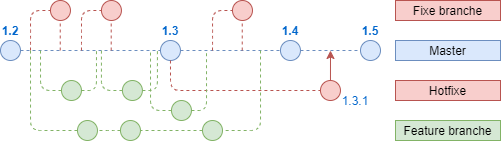

The diagram above was exported from draw.io. Its source (the exported page's mxGraphModel, read from the mxfile embedded in the PNG):
<mxGraphModel dx="981" dy="486" grid="1" gridSize="10" guides="1" tooltips="1" connect="1" arrows="1" fold="1" page="1" pageScale="1" pageWidth="850" pageHeight="1100" math="0" shadow="0">
  <root>
    <mxCell id="0" />
    <mxCell id="1" parent="0" />
    <mxCell id="3PP7fq7s8rxcsky3WbQ2-178" value="1.2" style="ellipse;whiteSpace=wrap;html=1;aspect=fixed;fillColor=#dae8fc;strokeColor=#6c8ebf;fontStyle=1;labelPosition=center;verticalLabelPosition=top;align=center;verticalAlign=bottom;fontColor=#0066CC;" vertex="1" parent="1">
      <mxGeometry x="30" y="60" width="20" height="20" as="geometry" />
    </mxCell>
    <mxCell id="3PP7fq7s8rxcsky3WbQ2-179" value="1.3" style="ellipse;whiteSpace=wrap;html=1;aspect=fixed;fillColor=#dae8fc;strokeColor=#6c8ebf;fontStyle=1;labelPosition=center;verticalLabelPosition=top;align=center;verticalAlign=bottom;fontColor=#0066CC;" vertex="1" parent="1">
      <mxGeometry x="189.97" y="60" width="20" height="20" as="geometry" />
    </mxCell>
    <mxCell id="3PP7fq7s8rxcsky3WbQ2-180" value="1.4" style="ellipse;whiteSpace=wrap;html=1;aspect=fixed;fillColor=#dae8fc;strokeColor=#6c8ebf;fontStyle=1;labelPosition=center;verticalLabelPosition=top;align=center;verticalAlign=bottom;fontColor=#0066CC;" vertex="1" parent="1">
      <mxGeometry x="309.97" y="60" width="20" height="20" as="geometry" />
    </mxCell>
    <mxCell id="3PP7fq7s8rxcsky3WbQ2-181" value="1.5" style="ellipse;whiteSpace=wrap;html=1;aspect=fixed;fillColor=#dae8fc;strokeColor=#6c8ebf;fontStyle=1;labelPosition=center;verticalLabelPosition=top;align=center;verticalAlign=bottom;fontColor=#0066CC;" vertex="1" parent="1">
      <mxGeometry x="390" y="60" width="20" height="20" as="geometry" />
    </mxCell>
    <mxCell id="3PP7fq7s8rxcsky3WbQ2-184" value="" style="endArrow=none;dashed=1;html=1;fillColor=#dae8fc;strokeColor=#6c8ebf;exitX=1;exitY=0.5;exitDx=0;exitDy=0;entryX=0;entryY=0.5;entryDx=0;entryDy=0;" edge="1" parent="1" source="3PP7fq7s8rxcsky3WbQ2-178" target="3PP7fq7s8rxcsky3WbQ2-179">
      <mxGeometry width="50" height="50" relative="1" as="geometry">
        <mxPoint x="10" y="-240" as="sourcePoint" />
        <mxPoint x="116.97000000000003" y="-240" as="targetPoint" />
        <Array as="points" />
      </mxGeometry>
    </mxCell>
    <mxCell id="3PP7fq7s8rxcsky3WbQ2-185" value="" style="endArrow=none;dashed=1;html=1;fillColor=#dae8fc;strokeColor=#6c8ebf;exitX=1;exitY=0.5;exitDx=0;exitDy=0;entryX=0;entryY=0.5;entryDx=0;entryDy=0;" edge="1" parent="1" source="3PP7fq7s8rxcsky3WbQ2-179" target="3PP7fq7s8rxcsky3WbQ2-180">
      <mxGeometry width="50" height="50" relative="1" as="geometry">
        <mxPoint x="60" y="80" as="sourcePoint" />
        <mxPoint x="199.97000000000014" y="80" as="targetPoint" />
        <Array as="points" />
      </mxGeometry>
    </mxCell>
    <mxCell id="3PP7fq7s8rxcsky3WbQ2-186" value="" style="endArrow=none;dashed=1;html=1;fillColor=#dae8fc;strokeColor=#6c8ebf;exitX=1;exitY=0.5;exitDx=0;exitDy=0;entryX=0;entryY=0.5;entryDx=0;entryDy=0;" edge="1" parent="1" source="3PP7fq7s8rxcsky3WbQ2-180" target="3PP7fq7s8rxcsky3WbQ2-181">
      <mxGeometry width="50" height="50" relative="1" as="geometry">
        <mxPoint x="70" y="90" as="sourcePoint" />
        <mxPoint x="209.97000000000014" y="90" as="targetPoint" />
        <Array as="points" />
      </mxGeometry>
    </mxCell>
    <mxCell id="3PP7fq7s8rxcsky3WbQ2-187" value="" style="ellipse;whiteSpace=wrap;html=1;aspect=fixed;fillColor=#f8cecc;strokeColor=#b85450;" vertex="1" parent="1">
      <mxGeometry x="349.97" y="100" width="20" height="20" as="geometry" />
    </mxCell>
    <mxCell id="3PP7fq7s8rxcsky3WbQ2-188" style="edgeStyle=orthogonalEdgeStyle;rounded=1;orthogonalLoop=1;jettySize=auto;html=1;fillColor=#f8cecc;strokeColor=#b85450;dashed=1;endArrow=none;endFill=0;entryX=0;entryY=0.5;entryDx=0;entryDy=0;exitX=0.5;exitY=1;exitDx=0;exitDy=0;" edge="1" parent="1" source="3PP7fq7s8rxcsky3WbQ2-179" target="3PP7fq7s8rxcsky3WbQ2-187">
      <mxGeometry relative="1" as="geometry">
        <Array as="points">
          <mxPoint x="200" y="110" />
        </Array>
        <mxPoint x="180" y="100" as="sourcePoint" />
        <mxPoint x="310" y="140" as="targetPoint" />
      </mxGeometry>
    </mxCell>
    <mxCell id="3PP7fq7s8rxcsky3WbQ2-189" value="1.3.1" style="text;html=1;strokeColor=none;fillColor=none;align=center;verticalAlign=middle;whiteSpace=wrap;rounded=0;fontColor=#0066CC;" vertex="1" parent="1">
      <mxGeometry x="369.97" y="110" width="30" height="20" as="geometry" />
    </mxCell>
    <mxCell id="3PP7fq7s8rxcsky3WbQ2-190" value="" style="endArrow=classic;html=1;rounded=0;fontColor=#0066CC;edgeStyle=orthogonalEdgeStyle;exitX=0.5;exitY=0;exitDx=0;exitDy=0;strokeColor=#B85450;" edge="1" parent="1" source="3PP7fq7s8rxcsky3WbQ2-187">
      <mxGeometry width="50" height="50" relative="1" as="geometry">
        <mxPoint x="280" y="60" as="sourcePoint" />
        <mxPoint x="360" y="70" as="targetPoint" />
      </mxGeometry>
    </mxCell>
    <mxCell id="3PP7fq7s8rxcsky3WbQ2-191" value="" style="ellipse;whiteSpace=wrap;html=1;aspect=fixed;fillColor=#f8cecc;strokeColor=#b85450;" vertex="1" parent="1">
      <mxGeometry x="79.97000000000003" y="20" width="20" height="20" as="geometry" />
    </mxCell>
    <mxCell id="3PP7fq7s8rxcsky3WbQ2-192" value="" style="endArrow=none;dashed=1;html=1;strokeColor=#B85450;strokeWidth=1;entryX=0.5;entryY=1;entryDx=0;entryDy=0;" edge="1" parent="1">
      <mxGeometry width="50" height="50" relative="1" as="geometry">
        <mxPoint x="89.73000000000002" y="70" as="sourcePoint" />
        <mxPoint x="89.73000000000002" y="40" as="targetPoint" />
      </mxGeometry>
    </mxCell>
    <mxCell id="3PP7fq7s8rxcsky3WbQ2-193" value="" style="endArrow=none;dashed=1;html=1;strokeColor=#B85450;strokeWidth=1;entryX=0;entryY=0.5;entryDx=0;entryDy=0;" edge="1" parent="1">
      <mxGeometry width="50" height="50" relative="1" as="geometry">
        <mxPoint x="60" y="70" as="sourcePoint" />
        <mxPoint x="79.99999999999284" y="30" as="targetPoint" />
        <Array as="points">
          <mxPoint x="60.03" y="60" />
          <mxPoint x="60.03" y="30" />
        </Array>
      </mxGeometry>
    </mxCell>
    <mxCell id="3PP7fq7s8rxcsky3WbQ2-194" value="" style="ellipse;whiteSpace=wrap;html=1;aspect=fixed;fillColor=#f8cecc;strokeColor=#b85450;" vertex="1" parent="1">
      <mxGeometry x="130.94000000000003" y="20" width="20" height="20" as="geometry" />
    </mxCell>
    <mxCell id="3PP7fq7s8rxcsky3WbQ2-195" value="" style="endArrow=none;dashed=1;html=1;strokeColor=#B85450;strokeWidth=1;entryX=0.5;entryY=1;entryDx=0;entryDy=0;" edge="1" parent="1">
      <mxGeometry width="50" height="50" relative="1" as="geometry">
        <mxPoint x="140.70000000000002" y="70" as="sourcePoint" />
        <mxPoint x="140.70000000000002" y="40" as="targetPoint" />
      </mxGeometry>
    </mxCell>
    <mxCell id="3PP7fq7s8rxcsky3WbQ2-196" value="" style="endArrow=none;dashed=1;html=1;strokeColor=#B85450;strokeWidth=1;entryX=0;entryY=0.5;entryDx=0;entryDy=0;" edge="1" parent="1">
      <mxGeometry width="50" height="50" relative="1" as="geometry">
        <mxPoint x="110.97" y="70" as="sourcePoint" />
        <mxPoint x="130.96999999999284" y="30" as="targetPoint" />
        <Array as="points">
          <mxPoint x="111" y="60" />
          <mxPoint x="111" y="30" />
        </Array>
      </mxGeometry>
    </mxCell>
    <mxCell id="3PP7fq7s8rxcsky3WbQ2-197" value="" style="ellipse;whiteSpace=wrap;html=1;aspect=fixed;fillColor=#f8cecc;strokeColor=#b85450;" vertex="1" parent="1">
      <mxGeometry x="261.98" y="20" width="20" height="20" as="geometry" />
    </mxCell>
    <mxCell id="3PP7fq7s8rxcsky3WbQ2-198" value="" style="endArrow=none;dashed=1;html=1;strokeColor=#B85450;strokeWidth=1;entryX=0.5;entryY=1;entryDx=0;entryDy=0;" edge="1" parent="1">
      <mxGeometry width="50" height="50" relative="1" as="geometry">
        <mxPoint x="271.74" y="70" as="sourcePoint" />
        <mxPoint x="271.74" y="40" as="targetPoint" />
      </mxGeometry>
    </mxCell>
    <mxCell id="3PP7fq7s8rxcsky3WbQ2-199" value="" style="endArrow=none;dashed=1;html=1;strokeColor=#B85450;strokeWidth=1;entryX=0;entryY=0.5;entryDx=0;entryDy=0;" edge="1" parent="1">
      <mxGeometry width="50" height="50" relative="1" as="geometry">
        <mxPoint x="242.01" y="70" as="sourcePoint" />
        <mxPoint x="262.00999999999283" y="30" as="targetPoint" />
        <Array as="points">
          <mxPoint x="242.03999999999996" y="60" />
          <mxPoint x="242.03999999999996" y="30" />
        </Array>
      </mxGeometry>
    </mxCell>
    <mxCell id="3PP7fq7s8rxcsky3WbQ2-200" value="Fixe branche" style="text;html=1;strokeColor=#b85450;fillColor=#f8cecc;align=center;verticalAlign=middle;whiteSpace=wrap;rounded=0;" vertex="1" parent="1">
      <mxGeometry x="425" y="20" width="105" height="20" as="geometry" />
    </mxCell>
    <mxCell id="3PP7fq7s8rxcsky3WbQ2-201" value="Hotfixe" style="text;html=1;strokeColor=#b85450;fillColor=#f8cecc;align=center;verticalAlign=middle;whiteSpace=wrap;rounded=0;" vertex="1" parent="1">
      <mxGeometry x="425" y="100" width="105" height="20" as="geometry" />
    </mxCell>
    <mxCell id="3PP7fq7s8rxcsky3WbQ2-206" value="" style="ellipse;whiteSpace=wrap;html=1;aspect=fixed;fillColor=#d5e8d4;strokeColor=#82b366;" vertex="1" parent="1">
      <mxGeometry x="90.97" y="100" width="20" height="20" as="geometry" />
    </mxCell>
    <mxCell id="3PP7fq7s8rxcsky3WbQ2-208" style="edgeStyle=orthogonalEdgeStyle;rounded=1;orthogonalLoop=1;jettySize=auto;html=1;dashed=1;endArrow=none;endFill=0;fillColor=#d5e8d4;strokeColor=#82b366;exitX=1;exitY=0.5;exitDx=0;exitDy=0;" edge="1" parent="1" source="3PP7fq7s8rxcsky3WbQ2-206">
      <mxGeometry relative="1" as="geometry">
        <Array as="points">
          <mxPoint x="126" y="110" />
        </Array>
        <mxPoint x="125.97" y="70" as="targetPoint" />
        <mxPoint x="100" y="140" as="sourcePoint" />
      </mxGeometry>
    </mxCell>
    <mxCell id="3PP7fq7s8rxcsky3WbQ2-209" style="edgeStyle=orthogonalEdgeStyle;rounded=1;orthogonalLoop=1;jettySize=auto;html=1;dashed=1;endArrow=none;endFill=0;fillColor=#d5e8d4;strokeColor=#82b366;exitX=0;exitY=0.5;exitDx=0;exitDy=0;" edge="1" parent="1" source="3PP7fq7s8rxcsky3WbQ2-206">
      <mxGeometry relative="1" as="geometry">
        <Array as="points">
          <mxPoint x="70" y="110" />
        </Array>
        <mxPoint x="70" y="70" as="targetPoint" />
        <mxPoint x="120.97000000000003" y="120" as="sourcePoint" />
      </mxGeometry>
    </mxCell>
    <mxCell id="3PP7fq7s8rxcsky3WbQ2-210" value="" style="ellipse;whiteSpace=wrap;html=1;aspect=fixed;fillColor=#d5e8d4;strokeColor=#82b366;" vertex="1" parent="1">
      <mxGeometry x="151.91" y="100" width="20" height="20" as="geometry" />
    </mxCell>
    <mxCell id="3PP7fq7s8rxcsky3WbQ2-211" style="edgeStyle=orthogonalEdgeStyle;rounded=1;orthogonalLoop=1;jettySize=auto;html=1;dashed=1;endArrow=none;endFill=0;fillColor=#d5e8d4;strokeColor=#82b366;exitX=1;exitY=0.5;exitDx=0;exitDy=0;" edge="1" parent="1" source="3PP7fq7s8rxcsky3WbQ2-210">
      <mxGeometry relative="1" as="geometry">
        <Array as="points">
          <mxPoint x="186.94" y="110" />
        </Array>
        <mxPoint x="186.91000000000003" y="70" as="targetPoint" />
        <mxPoint x="160.94" y="140" as="sourcePoint" />
      </mxGeometry>
    </mxCell>
    <mxCell id="3PP7fq7s8rxcsky3WbQ2-212" style="edgeStyle=orthogonalEdgeStyle;rounded=1;orthogonalLoop=1;jettySize=auto;html=1;dashed=1;endArrow=none;endFill=0;fillColor=#d5e8d4;strokeColor=#82b366;exitX=0;exitY=0.5;exitDx=0;exitDy=0;" edge="1" parent="1" source="3PP7fq7s8rxcsky3WbQ2-210">
      <mxGeometry relative="1" as="geometry">
        <Array as="points">
          <mxPoint x="130.94" y="110" />
        </Array>
        <mxPoint x="130.94" y="70" as="targetPoint" />
        <mxPoint x="181.91000000000003" y="120" as="sourcePoint" />
      </mxGeometry>
    </mxCell>
    <mxCell id="3PP7fq7s8rxcsky3WbQ2-213" value="" style="ellipse;whiteSpace=wrap;html=1;aspect=fixed;fillColor=#d5e8d4;strokeColor=#82b366;" vertex="1" parent="1">
      <mxGeometry x="200.97000000000003" y="120" width="20" height="20" as="geometry" />
    </mxCell>
    <mxCell id="3PP7fq7s8rxcsky3WbQ2-214" style="edgeStyle=orthogonalEdgeStyle;rounded=1;orthogonalLoop=1;jettySize=auto;html=1;dashed=1;endArrow=none;endFill=0;fillColor=#d5e8d4;strokeColor=#82b366;exitX=1;exitY=0.5;exitDx=0;exitDy=0;" edge="1" parent="1" source="3PP7fq7s8rxcsky3WbQ2-213">
      <mxGeometry relative="1" as="geometry">
        <Array as="points">
          <mxPoint x="236" y="130" />
        </Array>
        <mxPoint x="236" y="70" as="targetPoint" />
        <mxPoint x="210" y="160" as="sourcePoint" />
      </mxGeometry>
    </mxCell>
    <mxCell id="3PP7fq7s8rxcsky3WbQ2-215" style="edgeStyle=orthogonalEdgeStyle;rounded=1;orthogonalLoop=1;jettySize=auto;html=1;dashed=1;endArrow=none;endFill=0;fillColor=#d5e8d4;strokeColor=#82b366;exitX=0;exitY=0.5;exitDx=0;exitDy=0;" edge="1" parent="1" source="3PP7fq7s8rxcsky3WbQ2-213">
      <mxGeometry relative="1" as="geometry">
        <Array as="points">
          <mxPoint x="180" y="130" />
        </Array>
        <mxPoint x="180" y="70" as="targetPoint" />
        <mxPoint x="230.97000000000003" y="140" as="sourcePoint" />
      </mxGeometry>
    </mxCell>
    <mxCell id="3PP7fq7s8rxcsky3WbQ2-216" value="" style="ellipse;whiteSpace=wrap;html=1;aspect=fixed;fillColor=#d5e8d4;strokeColor=#82b366;" vertex="1" parent="1">
      <mxGeometry x="106.97" y="140" width="20" height="20" as="geometry" />
    </mxCell>
    <mxCell id="3PP7fq7s8rxcsky3WbQ2-218" value="" style="ellipse;whiteSpace=wrap;html=1;aspect=fixed;fillColor=#d5e8d4;strokeColor=#82b366;" vertex="1" parent="1">
      <mxGeometry x="149.97" y="140" width="20" height="20" as="geometry" />
    </mxCell>
    <mxCell id="3PP7fq7s8rxcsky3WbQ2-219" value="" style="ellipse;whiteSpace=wrap;html=1;aspect=fixed;fillColor=#d5e8d4;strokeColor=#82b366;" vertex="1" parent="1">
      <mxGeometry x="232" y="140" width="20" height="20" as="geometry" />
    </mxCell>
    <mxCell id="3PP7fq7s8rxcsky3WbQ2-220" style="edgeStyle=orthogonalEdgeStyle;rounded=1;orthogonalLoop=1;jettySize=auto;html=1;dashed=1;endArrow=none;endFill=0;fillColor=#d5e8d4;strokeColor=#82b366;exitX=0;exitY=0.5;exitDx=0;exitDy=0;" edge="1" parent="1" source="3PP7fq7s8rxcsky3WbQ2-216">
      <mxGeometry relative="1" as="geometry">
        <Array as="points">
          <mxPoint x="60" y="150" />
        </Array>
        <mxPoint x="60" y="70" as="targetPoint" />
        <mxPoint x="100.97000000000003" y="120" as="sourcePoint" />
      </mxGeometry>
    </mxCell>
    <mxCell id="3PP7fq7s8rxcsky3WbQ2-221" style="edgeStyle=orthogonalEdgeStyle;rounded=1;orthogonalLoop=1;jettySize=auto;html=1;dashed=1;endArrow=none;endFill=0;fillColor=#d5e8d4;strokeColor=#82b366;exitX=0;exitY=0.5;exitDx=0;exitDy=0;entryX=1;entryY=0.5;entryDx=0;entryDy=0;" edge="1" parent="1" source="3PP7fq7s8rxcsky3WbQ2-218" target="3PP7fq7s8rxcsky3WbQ2-216">
      <mxGeometry relative="1" as="geometry">
        <Array as="points">
          <mxPoint x="140" y="150" />
          <mxPoint x="140" y="150" />
        </Array>
        <mxPoint x="70" y="80" as="targetPoint" />
        <mxPoint x="116.97000000000003" y="160" as="sourcePoint" />
      </mxGeometry>
    </mxCell>
    <mxCell id="3PP7fq7s8rxcsky3WbQ2-222" style="edgeStyle=orthogonalEdgeStyle;rounded=1;orthogonalLoop=1;jettySize=auto;html=1;dashed=1;endArrow=none;endFill=0;fillColor=#d5e8d4;strokeColor=#82b366;exitX=0;exitY=0.5;exitDx=0;exitDy=0;entryX=1;entryY=0.5;entryDx=0;entryDy=0;" edge="1" parent="1" source="3PP7fq7s8rxcsky3WbQ2-219" target="3PP7fq7s8rxcsky3WbQ2-218">
      <mxGeometry relative="1" as="geometry">
        <Array as="points">
          <mxPoint x="200" y="150" />
          <mxPoint x="200" y="150" />
        </Array>
        <mxPoint x="200" y="160" as="targetPoint" />
        <mxPoint x="232" y="154" as="sourcePoint" />
      </mxGeometry>
    </mxCell>
    <mxCell id="3PP7fq7s8rxcsky3WbQ2-223" style="edgeStyle=orthogonalEdgeStyle;rounded=1;orthogonalLoop=1;jettySize=auto;html=1;dashed=1;endArrow=none;endFill=0;fillColor=#d5e8d4;strokeColor=#82b366;entryX=1;entryY=0.5;entryDx=0;entryDy=0;" edge="1" parent="1" target="3PP7fq7s8rxcsky3WbQ2-219">
      <mxGeometry relative="1" as="geometry">
        <Array as="points">
          <mxPoint x="290" y="150" />
        </Array>
        <mxPoint x="179.9700000000073" y="160" as="targetPoint" />
        <mxPoint x="290" y="70" as="sourcePoint" />
      </mxGeometry>
    </mxCell>
    <mxCell id="3PP7fq7s8rxcsky3WbQ2-224" value="Master" style="text;html=1;strokeColor=#6c8ebf;fillColor=#dae8fc;align=center;verticalAlign=middle;whiteSpace=wrap;rounded=0;" vertex="1" parent="1">
      <mxGeometry x="425" y="60" width="105" height="20" as="geometry" />
    </mxCell>
    <mxCell id="3PP7fq7s8rxcsky3WbQ2-225" value="Feature branche" style="text;html=1;strokeColor=#82b366;fillColor=#d5e8d4;align=center;verticalAlign=middle;whiteSpace=wrap;rounded=0;" vertex="1" parent="1">
      <mxGeometry x="425" y="140" width="105" height="20" as="geometry" />
    </mxCell>
  </root>
</mxGraphModel>